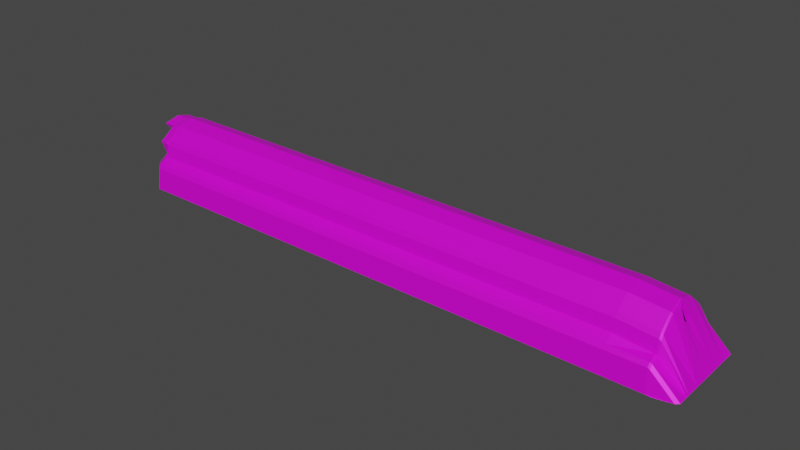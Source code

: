 # Source: ReceiveCover_AK_.blend  (saved by Blender 2.91.10; exported with 4.5.12 LTS)
import bpy
from mathutils import Matrix  # noqa: F401  (used for matrix-valued properties, if any)

bpy.ops.wm.read_factory_settings(use_empty=True)
scene = bpy.context.scene
scene.name = 'Scene'

# ---- collections
col_collection = bpy.data.collections.new('Collection'); scene.collection.children.link(col_collection)

# ---- images (referenced by path relative to the original .blend; pixels are not part of the script)
import os
ASSET_DIR = os.environ.get("B2B_ASSET_DIR", "")  # directory of the original .blend (textures are referenced by path, not embedded)
HERE = os.path.dirname(os.path.abspath(__file__))  # packed textures are extracted next to this script under _unpacked/

def load_image(name, relpath, width, height, colorspace="sRGB"):
    """Load a texture the original file referenced (path relative to the .blend, or extracted next to this script)."""
    p = next((c for c in (os.path.join(HERE, relpath), os.path.join(ASSET_DIR, relpath)) if relpath and os.path.exists(c)), "")
    if p:
        img = bpy.data.images.load(p, check_existing=True)
        img.name = name
    else:  # same state as the original file: an image datablock whose file is absent (Cycles renders it pink)
        img = bpy.data.images.new(name, width, height)
        img.source = "FILE"
        img.filepath = "//" + (relpath or name)
    img.colorspace_settings.name = colorspace
    return img
img_receivercover = load_image('ReceiverCover', 'ReceiverCover.png', 1024, 1024, 'sRGB')
img_receivercover_metallic = load_image('ReceiverCover(Metallic)', 'ReceiverCover(Metallic).png', 1024, 1024, 'sRGB')

# ---- materials (node trees are filled in below, after node groups)
mat_receivercover = bpy.data.materials.new('ReceiverCover')
mat_receivercover.use_transparent_shadow = False

# ---- material node trees
mat_receivercover.use_nodes = True; mat_receivercover.node_tree.nodes.clear()
_N = mat_receivercover.node_tree.nodes; _L = mat_receivercover.node_tree.links
n0 = _N.new('ShaderNodeBsdfPrincipled'); n0.name = 'Principled BSDF'; n0.location = (10, 300)
n0.distribution = 'GGX'
n0.subsurface_method = 'RANDOM_WALK_SKIN'
n0.inputs[3].default_value = 1.45
n0.inputs[27].default_value = (0.0, 0.0, 0.0, 1.0)
n0.inputs[28].default_value = 1.0
n1 = _N.new('ShaderNodeOutputMaterial'); n1.name = 'Material Output'; n1.location = (300, 300)
n2 = _N.new('ShaderNodeTexImage'); n2.name = 'Image Texture'; n2.location = (-630, 183)
n2.image = img_receivercover
n3 = _N.new('ShaderNodeTexImage'); n3.name = 'Image Texture.001'; n3.location = (-413, 46)
n3.image = img_receivercover_metallic
_L.new(n0.outputs[0], n1.inputs[0])
_L.new(n2.outputs[0], n0.inputs[0])
_L.new(n3.outputs[0], n0.inputs[1])
n1.is_active_output = True

# ---- world
world_world = bpy.data.worlds.new('World'); scene.world = world_world
world_world.use_nodes = True; world_world.node_tree.nodes.clear()
_N = world_world.node_tree.nodes; _L = world_world.node_tree.links
n0 = _N.new('ShaderNodeOutputWorld'); n0.name = 'World Output'; n0.location = (300, 300)
n1 = _N.new('ShaderNodeBackground'); n1.name = 'Background'; n1.location = (10, 300)
n1.inputs[0].default_value = (0.05088, 0.05088, 0.05088, 1.0)
_L.new(n1.outputs[0], n0.inputs[0])
n0.is_active_output = True
world_world.color = (0.05088, 0.05088, 0.05088)
world_world.use_sun_shadow = False
world_world.sun_shadow_jitter_overblur = 0.0

# ---- meshes
me_circle_001 = bpy.data.meshes.new('Circle.001')
me_circle_001.from_pydata([(0.0, 0.9878, 0.0), (-0.4938, 0.7017, 0.0), (-1.0, -5.745e-06, 0.0), (-0.4938, -0.7017, 0.0), (8.941e-08, -0.9878, 0.0), (-0.9287, 0.317, 0.0), (-0.9287, -0.317, 0.0), (-0.9156, 0.0005767, 0.5898), (-0.8782, 0.06822, 0.6147), (-0.8782, -0.07753, 0.6147), (5.96e-08, 0.9878, 0.718), (-0.007764, 0.7017, 1.031), (-0.007171, -5.745e-06, 1.031), (-0.007764, -0.7017, 1.031), (1.49e-07, -0.9878, 0.718), (-0.00784, 0.317, 1.031), (-0.00784, -0.317, 1.031), (-0.696, -0.1092, 0.6981), (-0.6888, -5.761e-06, 0.6881), (-0.696, 0.09987, 0.6981), (-0.0003228, 0.9014, 0.01717), (-0.451, 0.6403, -0.0597), (-0.8478, 0.2892, 0.01717), (-0.8478, -0.2893, 0.01717), (-0.9129, -4.609e-05, 0.01717), (-0.451, -0.6404, 0.01717), (-0.6658, -0.5786, 0.01717), (-0.0003228, -0.9015, 0.01717), (-0.0003228, 0.9014, 0.5568), (-0.4005, 0.6403, 0.5568), (-0.7974, 0.2892, 0.5568), (-0.7974, -0.2893, 0.5568), (-0.8625, -4.609e-05, 0.5568), (-0.4005, -0.6404, 0.5568), (-0.6154, -0.5786, 0.5568), (-0.0003228, -0.9015, 0.5568), (-0.004932, 0.8328, 0.9438), (-0.0003228, 0.9014, 0.6724), (-0.007408, 0.6403, 0.9438), (-0.008243, 0.5785, 0.9438), (-0.007477, 0.2892, 0.9438), (-0.6355, -0.09967, 0.6399), (-0.6289, -4.611e-05, 0.6307), (-0.007408, -0.6404, 0.9438), (-0.008243, -0.5786, 0.9438), (-0.004932, -0.8329, 0.9438), (-0.0003227, -0.9015, 0.6724), (-0.6355, 0.09109, 0.6399), (-0.007477, -0.2893, 0.9438), (-0.8018, -0.07079, 0.5736), (-0.8358, 0.0004855, 0.5652), (-0.8018, 0.06222, 0.5736), (-0.006867, -4.609e-05, 0.9438), (-0.07406, 0.6769, -8.402), (-0.425, 0.6387, -8.39), (-0.6992, 0.5387, -8.446), (-0.8986, 0.317, -8.39), (-0.8986, -0.317, -8.39), (-0.9699, -5.745e-06, -8.366), (-0.4938, -0.5772, -8.357), (-0.6992, -0.6339, -8.414), (-0.3827, -0.7881, -8.357), (-5.386e-07, -0.8633, -8.357), (-0.04093, 0.6433, -8.385), (-0.3336, 0.5712, -8.405), (-0.6658, 0.4972, -8.405), (-0.8478, 0.2892, -8.343), (-0.8478, -0.2893, -8.343), (-0.9129, -4.609e-05, -8.343), (-0.451, -0.5159, -8.34), (-0.6658, -0.5786, -8.296), (-0.3496, -0.7083, -8.34), (-0.0003234, -0.777, -8.34), (-0.6658, -0.5786, -8.232), (-0.451, -0.6404, -8.232), (-0.4938, 0.7017, -8.215), (-1.0, -5.745e-06, -8.254), (-0.9287, 0.317, -8.254), (-0.9129, -4.609e-05, -8.237), (-0.8478, -0.2893, -8.237), (-0.1305, 0.7298, -8.215), (-0.9287, -0.317, -8.254), (-0.3496, -0.8329, -8.232), (-5.304e-07, -0.9878, -8.249), (-0.0003234, -0.9015, -8.232), (-0.1174, 0.674, -8.198), (-0.8478, 0.2892, -8.237), (-0.4025, 0.5498, -8.341), (-0.4938, -0.7017, -8.249), (-0.6658, 0.451, -8.341), (-0.1913, 0.9502, 0.0), (-0.002526, 0.9502, 0.8746), (-0.1749, 0.8671, 0.01717), (-0.1749, 0.8671, 0.5568), (-0.002628, 0.8671, 0.8081), (-0.287, 0.9314, 0.0), (-0.003788, 0.9314, 0.9529), (-0.2622, 0.85, 0.01717), (-0.2622, 0.85, 0.5568), (-0.00378, 0.85, 0.8759), (-0.6658, -0.5786, -5.601), (-0.4938, 0.7017, -5.594), (-1.0, -5.745e-06, -5.622), (-0.9129, -4.609e-05, -5.605), (-0.4693, 0.7326, -6.798), (-0.0003232, -0.9015, -5.601), (-0.8478, 0.2892, -5.605), (-0.4938, -0.7017, -5.618), (-0.451, -0.6404, -5.601), (-0.9287, 0.317, -5.622), (-0.8478, -0.2893, -5.605), (-0.9287, -0.317, -5.622), (-0.3496, -0.8329, -5.601), (-3.328e-07, -0.9878, -5.618), (-0.444, 0.7049, -6.781), (-0.5573, 0.5461, -5.702), (-0.6658, 0.4842, -5.702), (-0.6658, -0.5786, -1.693), (-0.4938, 0.7017, -1.702), (-1.0, -5.745e-06, -1.711), (-0.9129, -4.609e-05, -1.694), (-0.0003229, -0.9015, -1.693), (-0.000323, 0.9014, -1.538), (-0.8478, 0.2892, -1.694), (-0.4938, -0.7017, -1.71), (-0.451, -0.6404, -1.693), (-0.9287, 0.317, -1.711), (-0.8478, -0.2893, -1.694), (-1.176e-07, 0.9878, -1.565), (-0.9287, -0.317, -1.711), (-3.907e-08, -0.9878, -1.71), (-0.451, 0.6117, -1.777), (-0.6658, 0.5498, -1.777), (-0.229, 0.9502, -1.646), (-0.2126, 0.8671, -1.624), (-0.287, 0.9314, -1.674), (-0.2622, 0.85, -1.654), (-0.8986, -0.317, -8.579), (-0.9699, -5.745e-06, -8.555), (-0.8986, 0.317, -8.579), (-0.8478, -0.2893, -8.532), (-0.9129, -4.609e-05, -8.532), (-0.8478, 0.2892, -8.532), (-0.451, -0.6404, -5.556), (-0.9287, 0.317, -5.576), (-0.8478, -0.2893, -5.559), (-0.9287, -0.317, -5.576), (-0.3496, -0.8329, -5.556), (-3.293e-07, -0.9878, -5.573), (-0.4451, 0.6453, -5.531), (-0.5573, 0.5469, -5.657), (-0.6658, 0.485, -5.657), (-0.2096, 0.937, -4.549), (-0.1932, 0.8539, -4.517), (-0.3409, 0.9169, -4.965), (-0.3161, 0.8354, -4.94), (-0.6658, -0.5786, -5.556), (-0.4938, 0.7017, -5.548), (-1.0, -5.745e-06, -5.576), (-0.9129, -4.609e-05, -5.559), (-0.0003232, -0.9015, -5.556), (-0.8478, 0.2892, -5.559), (-0.4938, -0.7017, -5.573), (-0.336, 0.9218, 0.0), (-0.404, 0.8722, 0.0), (-0.6832, 0.6472, 0.0), (-0.754, 0.5946, 0.0), (-0.754, -0.5946, 0.0), (-0.6832, -0.6472, 0.0), (-0.404, -0.8723, 0.0), (-0.3365, -0.9217, 0.0), (-0.0042, 0.9253, 0.9784), (-0.005631, 0.8676, 1.031), (-0.005006, 0.8819, 0.9976), (-0.008286, 0.6631, 1.031), (-0.008569, 0.5924, 1.031), (-0.008488, 0.6095, 0.9928), (-0.008569, -0.5924, 1.031), (-0.008286, -0.6631, 1.031), (-0.008488, -0.6096, 0.9927), (-0.00563, -0.8676, 1.031), (-0.004208, -0.9252, 0.9789), (-0.005006, -0.882, 0.9976), (-0.3708, 0.7925, 0.001087), (-0.3049, 0.8416, 0.01717), (-0.622, 0.5911, -0.0597), (-0.6899, 0.5403, -0.04955), (-0.6658, 0.5777, -0.1052), (-0.3049, -0.8417, 0.01717), (-0.3708, -0.7926, 0.01717), (-0.3612, 0.7888, 0.5568), (-0.3049, 0.8416, 0.5568), (-0.3193, 0.8328, 0.5908), (-0.6397, 0.5399, 0.5568), (-0.5716, 0.5911, 0.5568), (-0.577, 0.5785, 0.5813), (-0.3049, -0.8417, 0.5568), (-0.3612, -0.7889, 0.5568), (-0.3193, -0.8329, 0.5908), (-0.6841, -0.6469, -8.249), (-0.7538, -0.595, -8.249), (-0.7211, -0.6339, -8.294), (-0.7538, 0.5949, -8.22), (-0.6841, 0.6469, -8.215), (-0.7238, 0.6167, -8.257), (-0.3371, -0.9216, -8.249), (-0.4039, -0.8723, -8.249), (-0.3827, -0.8783, -8.279), (-0.6841, -0.6469, -5.618), (-0.7538, -0.5949, -5.619), (-0.7538, 0.5949, -5.597), (-0.6841, 0.6469, -5.594), (-0.3371, -0.9216, -5.618), (-0.4039, -0.8723, -5.618), (-0.3362, 0.9218, -1.689), (-0.404, 0.8722, -1.702), (-0.7539, -0.5948, -1.71), (-0.6836, -0.6471, -1.71), (-0.6836, 0.6471, -1.702), (-0.7539, 0.5948, -1.703), (-0.4039, -0.8723, -1.71), (-0.3368, -0.9217, -1.71), (-0.3708, -0.7926, -1.693), (-0.3049, -0.8417, -1.693), (-0.3495, -0.8329, -1.738), (-0.3049, 0.8416, -1.669), (-0.3685, 0.7914, -1.702), (-0.3495, 0.8328, -1.731), (-0.4783, 0.7252, -5.594), (-0.7538, -0.5949, -5.573), (-0.6839, -0.647, -5.573), (-0.6839, 0.647, -5.548), (-0.7538, 0.5949, -5.552), (-0.4039, -0.8723, -5.573), (-0.337, -0.9216, -5.573), (2.885e-08, 0.9878, 0.5724), (3.562e-08, 0.9878, 0.609), (-6.553e-05, 0.9703, 0.5843), (-0.4403, 0.7017, 0.5883), (-0.4233, 0.7017, 0.6222), (-0.4403, -0.7017, 0.5883), (-0.4236, -0.7017, 0.6219), (1.231e-07, -0.9878, 0.6081), (1.175e-07, -0.9878, 0.5724), (-6.55e-05, -0.9703, 0.5843), (-0.8752, -0.317, 0.5774), (-0.8592, -0.3021, 0.6044), (-0.9384, 0.0003628, 0.5864), (-0.9466, -5.745e-06, 0.5617), (-0.8594, 0.3014, 0.6043), (-0.8752, 0.317, 0.5774), (-0.1913, 0.9502, 0.5803), (-0.1797, 0.9502, 0.6162), (-0.287, 0.9314, 0.5843), (-0.2735, 0.9314, 0.6199), (-0.3947, 0.8686, 0.5882), (-0.3798, 0.8684, 0.623), (-0.3211, 0.922, 0.6215), (-0.3356, 0.9219, 0.5863), (-0.7006, 0.5944, 0.5869), (-0.6773, 0.5943, 0.6191), (-0.6062, 0.6479, 0.6216), (-0.629, 0.6474, 0.5883), (-0.629, -0.6474, 0.5883), (-0.6065, -0.6479, 0.6214), (-0.6776, -0.5943, 0.6189), (-0.7006, -0.5944, 0.5869), (-0.3361, -0.9218, 0.5863), (-0.322, -0.9219, 0.6211), (-0.3801, -0.8685, 0.6227), (-0.3947, -0.8686, 0.5882)], [], [(5, 166, 219, 126), (169, 3, 124, 220), (239, 11, 172, 256), (167, 266, 245, 6), (167, 6, 129, 216), (4, 170, 221, 130), (241, 13, 178, 264), (237, 236, 10, 37, 28), (257, 171, 96, 254), (5, 250, 259, 166), (14, 242, 244, 35, 46), (173, 172, 11, 38, 36), (90, 251, 235, 0), (171, 257, 256, 172), (19, 15, 249, 8), (169, 270, 240, 3), (4, 243, 267, 170), (6, 245, 248, 2), (265, 177, 16, 246), (2, 248, 250, 5), (17, 16, 12, 18), (18, 12, 15, 19), (95, 253, 251, 90), (8, 249, 247, 7), (187, 186, 22, 123, 132), (26, 23, 31, 34), (25, 189, 222, 125), (23, 24, 32, 31), (25, 26, 34, 33), (188, 27, 121, 223), (29, 190, 192, 36, 38), (92, 20, 28, 93), (184, 97, 98, 191), (24, 22, 30, 32), (35, 196, 198, 45, 46), (88, 199, 201, 60, 59), (93, 28, 37, 94), (192, 191, 98, 99, 36), (30, 193, 195, 39, 40), (34, 31, 48, 44), (198, 197, 33, 43, 45), (33, 34, 44, 43), (50, 49, 31, 32), (51, 50, 32, 30), (41, 42, 52, 48), (42, 47, 40, 52), (47, 51, 30, 40), (49, 41, 48, 31), (17, 18, 42, 41), (84, 83, 62, 72), (16, 177, 179, 44, 48), (182, 181, 14, 46, 45), (7, 9, 49, 50), (183, 21, 131, 226), (8, 7, 50, 51), (18, 19, 47, 42), (12, 16, 48, 52), (13, 180, 182, 45, 43), (83, 205, 207, 61, 62), (15, 12, 52, 40), (74, 82, 71, 69), (242, 14, 181, 268), (19, 8, 51, 47), (109, 210, 202, 77), (1, 238, 255, 164), (9, 17, 41, 49), (7, 247, 246, 9), (209, 111, 81, 200), (0, 235, 237, 28, 20), (73, 74, 69, 70), (11, 174, 176, 39, 38), (75, 80, 53, 54), (96, 171, 173, 36, 99), (76, 77, 56, 58), (176, 175, 15, 40, 39), (78, 79, 67, 68), (179, 178, 13, 43, 44), (60, 57, 67, 70), (54, 53, 63, 64), (55, 54, 64, 65), (56, 55, 65, 66), (58, 56, 139, 138), (59, 60, 70, 69), (61, 59, 69, 71), (62, 61, 71, 72), (67, 57, 137, 140), (82, 84, 72, 71), (81, 76, 58, 57), (86, 78, 68, 66), (85, 87, 64, 63), (107, 208, 199, 88), (79, 73, 70, 67), (87, 89, 65, 64), (213, 107, 88, 206), (89, 86, 66, 65), (113, 212, 205, 83), (207, 206, 88, 59, 61), (116, 106, 86, 89), (229, 146, 111, 209), (115, 116, 89, 87), (110, 100, 73, 79), (201, 200, 81, 57, 60), (114, 115, 87, 85), (106, 103, 78, 86), (111, 102, 76, 81), (112, 105, 84, 82), (103, 110, 79, 78), (102, 109, 77, 76), (101, 104, 80, 75), (100, 108, 74, 73), (204, 203, 75, 54, 55), (77, 202, 204, 55, 56), (108, 112, 82, 74), (211, 101, 75, 203), (105, 113, 83, 84), (10, 91, 94, 37), (98, 93, 94, 99), (97, 92, 93, 98), (163, 258, 253, 95), (254, 96, 91, 252), (165, 1, 118, 218), (165, 262, 238, 1), (97, 184, 225, 136), (195, 194, 29, 38, 39), (53, 80, 85, 63), (114, 85, 80, 104), (91, 96, 99, 94), (160, 148, 113, 105), (231, 157, 101, 211), (143, 147, 112, 108), (233, 162, 107, 213), (162, 230, 208, 107), (156, 143, 108, 100), (158, 144, 109, 102), (159, 145, 110, 103), (147, 160, 105, 112), (146, 158, 102, 111), (161, 159, 103, 106), (149, 150, 115, 114), (144, 232, 210, 109), (145, 156, 100, 110), (150, 151, 116, 115), (148, 234, 212, 113), (151, 161, 106, 116), (214, 135, 154), (3, 240, 263, 168), (22, 186, 193, 30), (0, 20, 122, 128), (244, 243, 4, 27, 35), (185, 21, 29, 194), (23, 26, 117, 127), (269, 180, 13, 241), (21, 183, 190, 29), (22, 24, 120, 123), (6, 2, 119, 129), (21, 185, 187, 132, 131), (27, 188, 196, 35), (90, 0, 128, 133), (24, 23, 127, 120), (2, 5, 126, 119), (163, 95, 135, 214), (26, 25, 125, 117), (9, 246, 16, 17), (249, 15, 175, 260), (189, 25, 33, 197), (3, 168, 217, 124), (27, 4, 130, 121), (95, 90, 133, 135), (20, 92, 134, 122), (261, 174, 11, 239), (92, 97, 136, 134), (153, 152, 133, 134), (122, 134, 133, 128), (137, 138, 141, 140), (138, 139, 142, 141), (66, 68, 141, 142), (57, 58, 138, 137), (68, 67, 140, 141), (56, 66, 142, 139), (104, 228, 149, 114), (224, 223, 121, 160, 147), (132, 123, 161, 151), (130, 221, 234, 148), (131, 132, 151, 150), (127, 117, 156, 145), (126, 219, 232, 144), (136, 225, 227, 149, 155), (123, 120, 159, 161), (129, 119, 158, 146), (157, 228, 104, 101), (125, 222, 224, 147, 143), (120, 127, 145, 159), (119, 126, 144, 158), (216, 129, 146, 229), (117, 125, 143, 156), (124, 217, 230, 162), (220, 124, 162, 233), (227, 226, 131, 150, 149), (218, 118, 157, 231), (121, 130, 148, 160), (135, 133, 152, 154), (118, 215, 228, 157), (134, 136, 155, 153), (171, 172, 173), (174, 175, 176), (177, 178, 179), (180, 181, 182), (185, 186, 187), (190, 191, 192), (193, 194, 195), (196, 197, 198), (199, 200, 201), (202, 203, 204), (205, 206, 207), (222, 223, 224), (225, 226, 227), (155, 149, 228, 154), (177, 265, 264, 178), (180, 269, 268, 181), (174, 261, 260, 175), (270, 169, 170, 267), (258, 163, 164, 255), (262, 165, 166, 259), (266, 167, 168, 263), (193, 186, 185, 194), (196, 188, 189, 197), (190, 183, 184, 191), (215, 164, 163, 214), (217, 168, 167, 216), (219, 166, 165, 218), (221, 170, 169, 220), (199, 208, 209, 200), (202, 210, 211, 203), (205, 212, 213, 206), (228, 215, 214, 154), (230, 217, 216, 229), (232, 219, 218, 231), (234, 221, 220, 233), (188, 223, 222, 189), (183, 226, 225, 184), (208, 230, 229, 209), (210, 232, 231, 211), (212, 234, 233, 213), (1, 164, 215, 118), (235, 236, 237), (242, 243, 244), (252, 236, 235, 251), (246, 247, 248, 245), (247, 249, 250, 248), (254, 252, 251, 253), (260, 261, 262, 259), (264, 265, 266, 263), (268, 269, 270, 267), (256, 257, 258, 255), (239, 256, 255, 238), (257, 254, 253, 258), (249, 260, 259, 250), (261, 239, 238, 262), (241, 264, 263, 240), (265, 246, 245, 266), (242, 268, 267, 243), (269, 241, 240, 270), (252, 91, 10, 236), (153, 155, 154, 152)])
_uv = me_circle_001.uv_layers.new(name='UVMap')
_uv.uv.foreach_set('vector', [0.2317, 0.7462, 0.1969, 0.7462, 0.1969, 0.5658, 0.2317, 0.565, 0.582, 0.6139, 0.582, 0.6343, 0.4009, 0.6343, 0.4009, 0.6138, 0.5953, 0.8406, 0.5957, 0.7789, 0.6133, 0.7787, 0.6133, 0.8374, 0.1549, 0.7499, 0.1549, 0.8123, 0.1203, 0.8096, 0.1202, 0.7482, 0.2338, 0.565, 0.2685, 0.565, 0.2685, 0.7462, 0.2337, 0.7461, 0.1565, 0.7461, 0.1202, 0.7461, 0.1202, 0.565, 0.1565, 0.565, 0.1055, 0.7615, 0.1136, 0.7003, 0.1176, 0.7008, 0.1176, 0.7776, 0.3874, 0.8429, 0.3892, 0.8455, 0.3892, 0.857, 0.3801, 0.8522, 0.3801, 0.8399, 0.7611, 0.6837, 0.7611, 0.7342, 0.7592, 0.7322, 0.7571, 0.6869, 0.6935, 0.7982, 0.6936, 0.7367, 0.7282, 0.7341, 0.7282, 0.7965, 0.7732, 0.84, 0.7732, 0.8517, 0.7713, 0.8542, 0.764, 0.8571, 0.764, 0.8449, 0.2025, 0.8342, 0.2061, 0.8358, 0.2061, 0.8533, 0.1968, 0.8598, 0.1968, 0.8394, 0.1892, 0.4997, 0.1277, 0.4997, 0.1286, 0.4791, 0.1892, 0.4791, 0.5737, 0.8674, 0.5735, 0.8169, 0.5809, 0.8128, 0.5809, 0.8714, 0.7333, 0.765, 0.755, 0.6837, 0.755, 0.7846, 0.7303, 0.7863, 0.02145, 0.7042, 0.02145, 0.7665, 0.003135, 0.7666, 0.001044, 0.7041, 0.1175, 0.4753, 0.1176, 0.4147, 0.1539, 0.4133, 0.1539, 0.4753, 0.2685, 0.749, 0.2685, 0.8104, 0.2341, 0.8081, 0.2341, 0.7483, 0.6643, 0.4954, 0.6666, 0.4122, 0.6958, 0.4129, 0.6958, 0.5137, 0.1968, 0.8104, 0.1969, 0.7507, 0.2312, 0.7483, 0.2312, 0.8097, 0.484, 0.7244, 0.565, 0.7025, 0.565, 0.7361, 0.4842, 0.736, 0.4011, 0.7026, 0.4819, 0.7025, 0.4819, 0.7361, 0.4009, 0.7132, 0.7512, 0.8502, 0.7512, 0.7884, 0.7616, 0.7888, 0.7616, 0.8502, 0.477, 0.8598, 0.482, 0.8355, 0.482, 0.8685, 0.4796, 0.868, 0.07927, 0.4255, 0.08398, 0.4196, 0.1154, 0.4126, 0.1154, 0.5937, 0.08174, 0.6026, 0.1586, 0.7501, 0.1948, 0.7483, 0.1948, 0.8057, 0.1586, 0.8075, 0.6642, 0.5881, 0.6824, 0.5881, 0.6824, 0.7691, 0.6642, 0.7691, 0.005991, 0.771, 0.03738, 0.7703, 0.03738, 0.8277, 0.005991, 0.8284, 0.3753, 0.4146, 0.3989, 0.4125, 0.3989, 0.4698, 0.3753, 0.472, 0.2706, 0.565, 0.3035, 0.565, 0.3035, 0.7461, 0.2706, 0.7461, 0.5429, 0.8296, 0.5269, 0.8266, 0.5222, 0.8209, 0.5225, 0.7709, 0.5429, 0.7712, 0.7491, 0.8455, 0.7303, 0.8455, 0.7303, 0.7884, 0.7491, 0.7884, 0.1177, 0.6618, 0.1131, 0.6618, 0.1131, 0.6046, 0.1177, 0.6046, 0.4323, 0.8289, 0.4009, 0.8283, 0.4009, 0.7709, 0.4323, 0.7715, 0.6622, 0.5605, 0.6293, 0.5605, 0.6276, 0.5568, 0.66, 0.5187, 0.6622, 0.5482, 0.3753, 0.5006, 0.3758, 0.4796, 0.3795, 0.4746, 0.3925, 0.474, 0.3925, 0.4974, 0.2831, 0.8234, 0.2831, 0.8423, 0.2709, 0.8423, 0.2561, 0.8411, 0.6914, 0.8213, 0.6878, 0.823, 0.6843, 0.82, 0.6862, 0.7765, 0.6914, 0.7712, 0.7619, 0.6816, 0.7344, 0.6666, 0.7303, 0.6595, 0.7313, 0.5881, 0.7619, 0.5884, 0.07927, 0.6219, 0.1111, 0.6046, 0.1111, 0.6978, 0.08042, 0.6982, 0.4994, 0.7795, 0.5041, 0.7738, 0.5201, 0.7709, 0.5201, 0.8293, 0.4997, 0.8296, 0.7998, 0.7662, 0.8136, 0.7471, 0.8136, 0.8233, 0.8071, 0.8242, 0.4933, 0.8663, 0.4913, 0.8582, 0.4962, 0.8355, 0.4962, 0.8669, 0.4841, 0.8433, 0.4863, 0.8362, 0.4892, 0.8355, 0.4892, 0.8669, 0.477, 0.7488, 0.4771, 0.7382, 0.5509, 0.7382, 0.5509, 0.7688, 0.4011, 0.7687, 0.4009, 0.759, 0.4749, 0.7382, 0.4749, 0.7688, 0.08239, 0.7195, 0.07927, 0.7006, 0.1034, 0.7003, 0.1034, 0.7934, 0.3637, 0.7715, 0.3447, 0.7687, 0.2706, 0.7496, 0.3637, 0.7483, 0.4413, 0.8539, 0.4413, 0.8422, 0.4501, 0.8413, 0.4501, 0.8519, 0.6412, 0.8426, 0.6486, 0.8369, 0.6486, 0.8544, 0.6412, 0.8601, 0.4009, 0.862, 0.4009, 0.8328, 0.405, 0.831, 0.4102, 0.8343, 0.4102, 0.8649, 0.3661, 0.8573, 0.3621, 0.8543, 0.3625, 0.8259, 0.3725, 0.8234, 0.3725, 0.8531, 0.6152, 0.8427, 0.6152, 0.8522, 0.6061, 0.8539, 0.6068, 0.8455, 0.598, 0.5881, 0.6161, 0.5948, 0.6161, 0.7767, 0.5953, 0.7684, 0.2645, 0.8536, 0.2561, 0.8554, 0.2573, 0.8467, 0.2645, 0.8444, 0.5953, 0.8534, 0.5953, 0.8427, 0.604, 0.8447, 0.604, 0.8544, 0.4994, 0.8652, 0.4994, 0.8317, 0.5087, 0.8346, 0.5087, 0.8652, 0.2174, 0.8407, 0.2174, 0.8583, 0.2139, 0.8598, 0.2082, 0.8546, 0.2082, 0.8342, 0.04082, 0.8422, 0.04082, 0.8058, 0.04559, 0.8002, 0.05812, 0.7984, 0.05812, 0.8397, 0.4215, 0.831, 0.4215, 0.8646, 0.4123, 0.8646, 0.4123, 0.8339, 0.2852, 0.8465, 0.2852, 0.8234, 0.2982, 0.8351, 0.2982, 0.8582, 0.4743, 0.8057, 0.4627, 0.8052, 0.4344, 0.8021, 0.4743, 0.7709, 0.2417, 0.8557, 0.2428, 0.8342, 0.25, 0.84, 0.25, 0.8592, 0.4009, 0.2843, 0.4357, 0.2817, 0.4357, 0.5594, 0.4009, 0.563, 0.477, 0.8334, 0.479, 0.7709, 0.4974, 0.7709, 0.4974, 0.8332, 0.2324, 0.8592, 0.2314, 0.8377, 0.2397, 0.8342, 0.2397, 0.8534, 0.1155, 0.6644, 0.1179, 0.6639, 0.1179, 0.697, 0.1131, 0.6736, 0.4755, 0.5607, 0.4407, 0.5603, 0.4407, 0.2817, 0.4755, 0.2821, 0.7219, 0.8002, 0.7219, 0.8609, 0.7201, 0.8621, 0.7128, 0.8592, 0.7128, 0.8021, 0.3462, 0.8234, 0.3462, 0.8471, 0.3288, 0.8452, 0.3394, 0.8234, 0.0556, 0.8594, 0.05225, 0.857, 0.04995, 0.8504, 0.05023, 0.8443, 0.0556, 0.8481, 0.5336, 0.8537, 0.5268, 0.8586, 0.5224, 0.8434, 0.5336, 0.8317, 0.04786, 0.8562, 0.04545, 0.8576, 0.04082, 0.8556, 0.04139, 0.8479, 0.04786, 0.8443, 0.1892, 0.8096, 0.1892, 0.844, 0.1744, 0.8447, 0.1769, 0.8103, 0.02251, 0.8644, 0.01844, 0.8626, 0.01844, 0.8334, 0.02769, 0.8305, 0.02769, 0.8611, 0.3423, 0.7957, 0.3737, 0.7957, 0.3737, 0.807, 0.3423, 0.807, 0.2666, 0.8533, 0.2689, 0.8467, 0.2722, 0.8444, 0.2722, 0.8557, 0.2669, 0.8594, 0.1723, 0.8096, 0.1723, 0.8493, 0.1644, 0.8495, 0.1586, 0.8134, 0.1175, 0.4936, 0.1191, 0.4774, 0.1252, 0.4845, 0.1252, 0.5036, 0.8119, 0.8263, 0.8119, 0.8505, 0.7998, 0.854, 0.8023, 0.8313, 0.5203, 0.8317, 0.5203, 0.8638, 0.5108, 0.8585, 0.5124, 0.832, 0.3203, 0.8096, 0.3203, 0.7751, 0.3402, 0.7736, 0.3402, 0.8081, 0.36, 0.8308, 0.36, 0.8541, 0.3483, 0.8461, 0.3566, 0.8234, 0.5671, 0.7314, 0.5671, 0.7061, 0.5744, 0.7025, 0.5744, 0.7255, 0.8255, 0.822, 0.8255, 0.8633, 0.8164, 0.8615, 0.8164, 0.8238, 0.6299, 0.8393, 0.636, 0.8442, 0.636, 0.8642, 0.6299, 0.8593, 0.5703, 0.8072, 0.5703, 0.8448, 0.553, 0.8423, 0.553, 0.8046, 0.135, 0.8151, 0.135, 0.8495, 0.1227, 0.8488, 0.1202, 0.8143, 0.764, 0.8267, 0.7954, 0.8267, 0.7954, 0.8379, 0.764, 0.8379, 0.6964, 0.5187, 0.6964, 0.5497, 0.6936, 0.5591, 0.6914, 0.5401, 0.7803, 0.2796, 0.7593, 0.2796, 0.7593, 0.001044, 0.7803, 0.001044, 0.3267, 0.8236, 0.3267, 0.8598, 0.3199, 0.8597, 0.3154, 0.8234, 0.2195, 0.8577, 0.2226, 0.8342, 0.2293, 0.8342, 0.2293, 0.857, 0.7823, 0.001044, 0.8028, 0.001044, 0.8028, 0.2796, 0.7823, 0.2796, 0.01635, 0.8331, 0.01635, 0.8612, 0.005991, 0.8567, 0.01016, 0.8305, 0.4771, 0.2796, 0.4407, 0.2796, 0.4407, 0.001044, 0.4771, 0.001044, 0.3039, 0.8571, 0.3003, 0.8555, 0.3003, 0.8351, 0.3133, 0.8234, 0.3133, 0.8487, 0.001044, 0.4225, 0.02929, 0.4122, 0.02929, 0.6909, 0.00351, 0.702, 0.6891, 0.825, 0.6891, 0.8598, 0.6843, 0.8599, 0.6843, 0.8251, 0.7223, 0.2806, 0.6986, 0.2805, 0.6986, 0.001044, 0.7223, 0.001126, 0.4792, 0.001425, 0.5154, 0.001044, 0.5154, 0.2796, 0.4792, 0.2801, 0.6979, 0.8405, 0.6935, 0.8349, 0.6961, 0.8002, 0.7107, 0.8029, 0.7107, 0.8426, 0.04267, 0.5261, 0.06771, 0.4122, 0.06771, 0.6917, 0.04082, 0.6762, 0.5941, 0.2818, 0.6255, 0.2818, 0.6255, 0.5605, 0.5941, 0.5605, 0.4792, 0.2822, 0.5136, 0.2822, 0.5136, 0.5608, 0.4792, 0.5608, 0.4009, 0.001044, 0.4386, 0.001044, 0.4386, 0.2796, 0.4009, 0.2796, 0.1202, 0.563, 0.1202, 0.5316, 0.3989, 0.5316, 0.3989, 0.563, 0.5941, 0.001044, 0.6285, 0.001044, 0.6285, 0.2797, 0.5941, 0.2797, 0.7915, 0.5593, 0.7824, 0.4317, 0.7831, 0.2817, 0.7915, 0.2817, 0.1202, 0.5295, 0.1202, 0.5058, 0.3987, 0.5058, 0.3987, 0.5295, 0.2961, 0.7954, 0.2914, 0.8004, 0.2706, 0.8027, 0.273, 0.7808, 0.2961, 0.7736, 0.6753, 0.5563, 0.6642, 0.5232, 0.6675, 0.5187, 0.6893, 0.5193, 0.6893, 0.5514, 0.6986, 0.2827, 0.7217, 0.2827, 0.7217, 0.5612, 0.6986, 0.5612, 0.7593, 0.2817, 0.7803, 0.2817, 0.7803, 0.5593, 0.7593, 0.5593, 0.7936, 0.2817, 0.8028, 0.2835, 0.8028, 0.562, 0.7936, 0.5602, 0.06713, 0.791, 0.06692, 0.7739, 0.07718, 0.7786, 0.07718, 0.7934, 0.8688, 0.5582, 0.8614, 0.5523, 0.8639, 0.5202, 0.8688, 0.5147, 0.5728, 0.5514, 0.5728, 0.5608, 0.5157, 0.5608, 0.5157, 0.5514, 0.02882, 0.7041, 0.02882, 0.7661, 0.02358, 0.7659, 0.02354, 0.7041, 0.1547, 0.8143, 0.1547, 0.8597, 0.149, 0.8534, 0.1465, 0.8203, 0.6413, 0.5881, 0.6621, 0.5881, 0.6621, 0.7683, 0.6412, 0.7683, 0.553, 0.8025, 0.553, 0.74, 0.5737, 0.7382, 0.5737, 0.8007, 0.0705, 0.5931, 0.07511, 0.5931, 0.07511, 0.7717, 0.0705, 0.7701, 0.8639, 0.6407, 0.861, 0.6416, 0.85, 0.6263, 0.8574, 0.5684, 0.8639, 0.5693, 0.6507, 0.8534, 0.6544, 0.838, 0.6583, 0.8369, 0.6583, 0.8589, 0.5774, 0.8107, 0.5773, 0.6607, 0.5809, 0.6588, 0.5809, 0.8089, 0.7822, 0.8443, 0.7896, 0.84, 0.7896, 0.8519, 0.7831, 0.8555, 0.5857, 0.5626, 0.5857, 0.5533, 0.5904, 0.5524, 0.5904, 0.5617, 0.4392, 0.8413, 0.4392, 0.8622, 0.4344, 0.8622, 0.4344, 0.8413, 0.2635, 0.4125, 0.2865, 0.4125, 0.2865, 0.4173, 0.2635, 0.4173, 0.85, 0.6641, 0.85, 0.6437, 0.8548, 0.6437, 0.8548, 0.6641, 0.7917, 0.861, 0.7917, 0.84, 0.7965, 0.84, 0.7965, 0.861, 0.7801, 0.84, 0.7801, 0.8637, 0.7753, 0.8637, 0.7753, 0.84, 0.6642, 0.8696, 0.6642, 0.8352, 0.6691, 0.8352, 0.6691, 0.8696, 0.227, 0.4125, 0.2584, 0.4125, 0.2584, 0.4173, 0.227, 0.4173, 0.545, 0.8086, 0.545, 0.7709, 0.5498, 0.7709, 0.5498, 0.8086, 0.6712, 0.8696, 0.6712, 0.8352, 0.676, 0.8352, 0.676, 0.8696, 0.06021, 0.8682, 0.06021, 0.8368, 0.06505, 0.8368, 0.06505, 0.8682, 0.5486, 0.5468, 0.5175, 0.5315, 0.5177, 0.5266, 0.5486, 0.4141, 0.6894, 0.7337, 0.6894, 0.7685, 0.6846, 0.7682, 0.6845, 0.7333, 0.4726, 0.8078, 0.4726, 0.844, 0.4678, 0.844, 0.4678, 0.8078, 0.3962, 0.8399, 0.3962, 0.8636, 0.3913, 0.8636, 0.3913, 0.84, 0.06021, 0.8348, 0.06021, 0.7984, 0.06505, 0.7984, 0.06505, 0.8348, 0.866, 0.5985, 0.866, 0.5684, 0.8705, 0.57, 0.8705, 0.6001, 0.03738, 0.7665, 0.03142, 0.7682, 0.03738, 0.4122, 0.662, 0.7722, 0.662, 0.8348, 0.6413, 0.833, 0.6412, 0.7704, 0.1575, 0.4182, 0.1892, 0.4126, 0.1892, 0.477, 0.1578, 0.4756, 0.7562, 0.5594, 0.747, 0.5612, 0.747, 0.3965, 0.7562, 0.3937, 0.4638, 0.8078, 0.4657, 0.8091, 0.4657, 0.8697, 0.4565, 0.8678, 0.4565, 0.8107, 0.3801, 0.7709, 0.3989, 0.7724, 0.3989, 0.8379, 0.3801, 0.8364, 0.1948, 0.7462, 0.1586, 0.7462, 0.1586, 0.5652, 0.1948, 0.565, 0.6822, 0.7744, 0.6822, 0.8331, 0.6646, 0.833, 0.6642, 0.7712, 0.6362, 0.8372, 0.6182, 0.8301, 0.6199, 0.7712, 0.6362, 0.7717, 0.3369, 0.7462, 0.3055, 0.7462, 0.3055, 0.565, 0.3369, 0.565, 0.1913, 0.4572, 0.1913, 0.4228, 0.3724, 0.4228, 0.3724, 0.4572, 0.3962, 0.747, 0.3773, 0.7469, 0.3725, 0.7421, 0.3725, 0.565, 0.3962, 0.5652, 0.7969, 0.8246, 0.764, 0.8246, 0.764, 0.7674, 0.7969, 0.7674, 0.5752, 0.6588, 0.5752, 0.6795, 0.4095, 0.6795, 0.4009, 0.6642, 0.3704, 0.7462, 0.339, 0.7462, 0.339, 0.565, 0.3704, 0.565, 0.1913, 0.4937, 0.1913, 0.4593, 0.3724, 0.4593, 0.3724, 0.4937, 0.07511, 0.591, 0.06982, 0.591, 0.0698, 0.4137, 0.07511, 0.4122, 0.582, 0.5881, 0.582, 0.6118, 0.4009, 0.6118, 0.4009, 0.5881, 0.04082, 0.6937, 0.06465, 0.6954, 0.06465, 0.7963, 0.04388, 0.715, 0.6622, 0.4122, 0.6622, 0.5131, 0.633, 0.5138, 0.6306, 0.4306, 0.09748, 0.8527, 0.07927, 0.8529, 0.08122, 0.7955, 0.09748, 0.7955, 0.6391, 0.7691, 0.6183, 0.7691, 0.6182, 0.5881, 0.6391, 0.5881, 0.8593, 0.8495, 0.8501, 0.8477, 0.8501, 0.6666, 0.8593, 0.6684, 0.7798, 0.7653, 0.7695, 0.7653, 0.764, 0.5911, 0.7798, 0.5881, 0.5747, 0.6816, 0.5747, 0.7004, 0.4009, 0.695, 0.41, 0.6816, 0.1176, 0.7797, 0.1176, 0.8565, 0.1136, 0.8571, 0.1055, 0.7959, 0.7874, 0.5881, 0.7968, 0.5881, 0.7968, 0.7651, 0.7819, 0.7618, 0.8477, 0.3466, 0.8387, 0.35, 0.8387, 0.003373, 0.8477, 0.001044, 0.6182, 0.8561, 0.6185, 0.8399, 0.6278, 0.8393, 0.6278, 0.8567, 0.4312, 0.831, 0.4312, 0.8655, 0.4248, 0.8644, 0.4236, 0.833, 0.0374, 0.8305, 0.0374, 0.8649, 0.02978, 0.8629, 0.03098, 0.8315, 0.3423, 0.7736, 0.3737, 0.7736, 0.3737, 0.7936, 0.3423, 0.7936, 0.2982, 0.8081, 0.2982, 0.7736, 0.3182, 0.7751, 0.3182, 0.8096, 0.4344, 0.8392, 0.4344, 0.8078, 0.4544, 0.8078, 0.4544, 0.8392, 0.8339, 0.8589, 0.8278, 0.8639, 0.8278, 0.8438, 0.8339, 0.8389, 0.5759, 0.4141, 0.5507, 0.5403, 0.5486, 0.5468, 0.5486, 0.4141, 0.03873, 0.4053, 0.03391, 0.4101, 0.001044, 0.4101, 0.001044, 0.001044, 0.03873, 0.001044, 0.1913, 0.00985, 0.2249, 0.001044, 0.2249, 0.4104, 0.1966, 0.4207, 0.07718, 0.4101, 0.04084, 0.4101, 0.04082, 0.001044, 0.07718, 0.001044, 0.5175, 0.001044, 0.5411, 0.001153, 0.5411, 0.412, 0.5175, 0.4119, 0.07927, 0.00116, 0.1155, 0.001044, 0.1155, 0.4101, 0.07927, 0.4105, 0.1176, 0.001842, 0.1523, 0.001044, 0.1523, 0.4086, 0.1175, 0.4112, 0.8048, 0.001044, 0.8094, 0.002636, 0.8143, 0.009125, 0.8143, 0.4116, 0.8048, 0.3881, 0.3675, 0.001044, 0.3989, 0.001044, 0.3989, 0.4104, 0.3675, 0.4104, 0.2635, 0.001044, 0.2979, 0.001044, 0.2979, 0.4104, 0.2635, 0.4104, 0.5756, 0.5468, 0.5507, 0.5403, 0.5759, 0.4141, 0.5759, 0.542, 0.569, 0.001044, 0.5872, 0.001044, 0.592, 0.005864, 0.592, 0.4101, 0.569, 0.4101, 0.334, 0.001044, 0.3654, 0.001044, 0.3654, 0.4104, 0.334, 0.4104, 0.2614, 0.4104, 0.227, 0.4104, 0.227, 0.001044, 0.2614, 0.001044, 0.1892, 0.4105, 0.1544, 0.4104, 0.1544, 0.001044, 0.1892, 0.001374, 0.5669, 0.4101, 0.5432, 0.4101, 0.5432, 0.001044, 0.5669, 0.001044, 0.6516, 0.4101, 0.6306, 0.4101, 0.6306, 0.001044, 0.6516, 0.001044, 0.6536, 0.001044, 0.6741, 0.001044, 0.6741, 0.4101, 0.6536, 0.4101, 0.3062, 0.00397, 0.3111, 0.001044, 0.3319, 0.009267, 0.3319, 0.4202, 0.3, 0.4064, 0.4009, 0.586, 0.4009, 0.565, 0.8082, 0.565, 0.8082, 0.586, 0.5841, 0.5881, 0.5932, 0.5899, 0.5932, 0.999, 0.5841, 0.9971, 0.7402, 0.3887, 0.7244, 0.3917, 0.7244, 0.04504, 0.7402, 0.001044, 0.6761, 0.001044, 0.6965, 0.001044, 0.6965, 0.4083, 0.6761, 0.4083, 0.7423, 0.001044, 0.7572, 0.004305, 0.7572, 0.3914, 0.7423, 0.3467, 0.5905, 0.4252, 0.5905, 0.4335, 0.5889, 0.43, 0.338, 0.4125, 0.338, 0.4199, 0.334, 0.4181, 0.3458, 0.4185, 0.3502, 0.4125, 0.3502, 0.4194, 0.3634, 0.4125, 0.3634, 0.4207, 0.3617, 0.416, 0.5836, 0.5524, 0.5836, 0.5614, 0.578, 0.5563, 0.3438, 0.4125, 0.3438, 0.4206, 0.3401, 0.4189, 0.5916, 0.4141, 0.5916, 0.4232, 0.5889, 0.4219, 0.3597, 0.4165, 0.3523, 0.4129, 0.3597, 0.4125, 0.1851, 0.8468, 0.1851, 0.856, 0.1802, 0.8508, 0.7613, 0.7749, 0.7613, 0.7842, 0.7571, 0.7786, 0.1945, 0.8096, 0.1945, 0.8184, 0.1913, 0.8162, 0.2886, 0.418, 0.2953, 0.4125, 0.2953, 0.4193, 0.7053, 0.8447, 0.7053, 0.8539, 0.7004, 0.8511, 0.8048, 0.3881, 0.5486, 0.5468, 0.8277, 0.4098, 0.8366, 0.3988, 0.8123, 0.4138, 0.8123, 0.497, 0.8055, 0.4904, 0.8048, 0.4136, 0.1444, 0.8143, 0.1444, 0.873, 0.137, 0.869, 0.1372, 0.8183, 0.8278, 0.7758, 0.8285, 0.699, 0.8353, 0.6925, 0.8353, 0.7756, 0.8703, 0.4503, 0.8703, 0.5126, 0.8614, 0.5125, 0.8619, 0.4504, 0.8619, 0.4481, 0.8614, 0.386, 0.8703, 0.3859, 0.8703, 0.4482, 0.8048, 0.5623, 0.8049, 0.4997, 0.8142, 0.4991, 0.8142, 0.5615, 0.07718, 0.7963, 0.07718, 0.8587, 0.06787, 0.8581, 0.06778, 0.7955, 0.8498, 0.3462, 0.8498, 0.2817, 0.8588, 0.2812, 0.8588, 0.3467, 0.254, 0.8321, 0.1969, 0.8321, 0.1968, 0.8234, 0.254, 0.824, 0.8365, 0.7779, 0.8365, 0.8368, 0.8278, 0.835, 0.8283, 0.7778, 0.87, 0.001044, 0.87, 0.1813, 0.8611, 0.1813, 0.8611, 0.002504, 0.8388, 0.8477, 0.8387, 0.6666, 0.848, 0.6666, 0.848, 0.8477, 0.8593, 0.3859, 0.8593, 0.5663, 0.85, 0.5663, 0.8501, 0.386, 0.3779, 0.8213, 0.1968, 0.8214, 0.1968, 0.8125, 0.3779, 0.8125, 0.8387, 0.6644, 0.8387, 0.3859, 0.8479, 0.386, 0.8479, 0.6645, 0.8498, 0.2792, 0.8498, 0.001412, 0.859, 0.001044, 0.859, 0.2787, 0.8278, 0.6904, 0.8278, 0.4118, 0.8366, 0.4118, 0.8366, 0.6904, 0.8277, 0.4098, 0.8277, 0.002504, 0.8366, 0.001044, 0.8366, 0.3988, 0.8164, 0.4101, 0.8164, 0.001044, 0.8256, 0.001058, 0.8256, 0.4102, 0.8256, 0.4122, 0.8256, 0.8198, 0.8164, 0.8199, 0.8164, 0.4126, 0.582, 0.9989, 0.1729, 0.999, 0.1729, 0.9901, 0.582, 0.9901, 0.87, 0.6666, 0.87, 0.8477, 0.8614, 0.8477, 0.8614, 0.6666, 0.8611, 0.3638, 0.8612, 0.1834, 0.8698, 0.1869, 0.8698, 0.3655, 0.1872, 0.8468, 0.192, 0.8468, 0.192, 0.856, 0.1872, 0.856, 0.6935, 0.8447, 0.6983, 0.8449, 0.6983, 0.8541, 0.6935, 0.8539, 0.5578, 0.8557, 0.553, 0.8557, 0.553, 0.8469, 0.5578, 0.8469, 0.5812, 0.6363, 0.5812, 0.6568, 0.4009, 0.6568, 0.4009, 0.6363, 0.1931, 0.4958, 0.1931, 0.4996, 0.1913, 0.497, 0.1974, 0.4989, 0.1952, 0.4959, 0.1974, 0.4958, 0.8103, 0.5847, 0.8103, 0.5652, 0.8142, 0.565, 0.8142, 0.5857, 0.5473, 0.8651, 0.5481, 0.8319, 0.5508, 0.8317, 0.5508, 0.8661, 0.1004, 0.868, 0.09957, 0.835, 0.1031, 0.8339, 0.1031, 0.8683, 0.2743, 0.8545, 0.2743, 0.8444, 0.2782, 0.8454, 0.2782, 0.8558, 0.4715, 0.8482, 0.4715, 0.8576, 0.4678, 0.8556, 0.4678, 0.8461, 0.1781, 0.8468, 0.1781, 0.8562, 0.1745, 0.8582, 0.1744, 0.8488, 0.5659, 0.8563, 0.5659, 0.848, 0.5697, 0.8469, 0.5697, 0.8553, 0.5599, 0.8554, 0.5599, 0.8469, 0.5638, 0.848, 0.5638, 0.8564, 0.724, 0.857, 0.724, 0.8388, 0.728, 0.8392, 0.728, 0.8575, 0.3694, 0.4176, 0.3694, 0.4125, 0.3732, 0.4137, 0.3732, 0.419, 0.7611, 0.7363, 0.7611, 0.7729, 0.7571, 0.7714, 0.7574, 0.7367, 0.3989, 0.4764, 0.3989, 0.4966, 0.3952, 0.4948, 0.3953, 0.474, 0.6817, 0.8352, 0.6817, 0.8554, 0.6781, 0.8577, 0.6781, 0.8369, 0.7279, 0.8002, 0.7279, 0.8367, 0.7243, 0.8364, 0.724, 0.8017, 0.09957, 0.8316, 0.09959, 0.7968, 0.1033, 0.7955, 0.1033, 0.8318, 0.8609, 0.6437, 0.8609, 0.6619, 0.8569, 0.6624, 0.8569, 0.6441, 0.3962, 0.7686, 0.3677, 0.7515, 0.3846, 0.7496, 0.3962, 0.7491, 0.7423, 0.3467, 0.7572, 0.3914, 0.03138, 0.4253, 0.7244, 0.04504])
me_circle_001.materials.append(mat_receivercover)
me_circle_001.use_remesh_fix_poles = True
me_circle_001.use_remesh_preserve_attributes = False
me_circle_001.update()

# ---- objects
ob_receivercover = bpy.data.objects.new('ReceiverCover', me_circle_001)

# ---- transforms, parenting, visibility, modifiers, constraints
ob_receivercover.location = (-0.1224, -0.0001274, 0.07753)
ob_receivercover.rotation_euler = (-0.0, 1.571, 0.0)
ob_receivercover.scale = (0.07885, 0.0609, 0.07848)
ob_receivercover.lineart.crease_threshold = 0.0

# ---- collection membership
col_collection.objects.link(ob_receivercover)

# ---- scene / render settings (as saved in the file)
scene.frame_start = 1; scene.frame_end = 250; scene.frame_set(4)
scene.render.engine = 'BLENDER_EEVEE_NEXT'
scene.cycles.use_denoising = False
scene.cycles.samples = 128
scene.cycles.sampling_pattern = 'TABULATED_SOBOL'
scene.cycles.use_adaptive_sampling = False
scene.cycles.use_light_tree = False
scene.view_settings.view_transform = 'Filmic'
bpy.context.view_layer.update()

# ---- added for rendering (the .blend has no active camera and no usable light): camera, sun
cam_auto = bpy.data.cameras.new('AutoCamera')
cam_auto.lens = 50.0
cam_auto.sensor_width = 36.0
cam_auto.clip_end = 1000.0
ob_auto_camera = bpy.data.objects.new('AutoCamera', cam_auto)
scene.collection.objects.link(ob_auto_camera)
ob_auto_camera.location = (0.291818, -0.852548, 0.68523)
ob_auto_camera.rotation_euler = (1.09748, -7.21219e-08, 0.694738)
scene.camera = ob_auto_camera
light_auto_sun = bpy.data.lights.new('AutoSun', 'SUN')
light_auto_sun.energy = 3.0
light_auto_sun.angle = 0.0523599
ob_auto_sun = bpy.data.objects.new('AutoSun', light_auto_sun)
scene.collection.objects.link(ob_auto_sun)
ob_auto_sun.rotation_euler = (0.872665, 0.174533, 0.523599)
bpy.context.view_layer.update()
